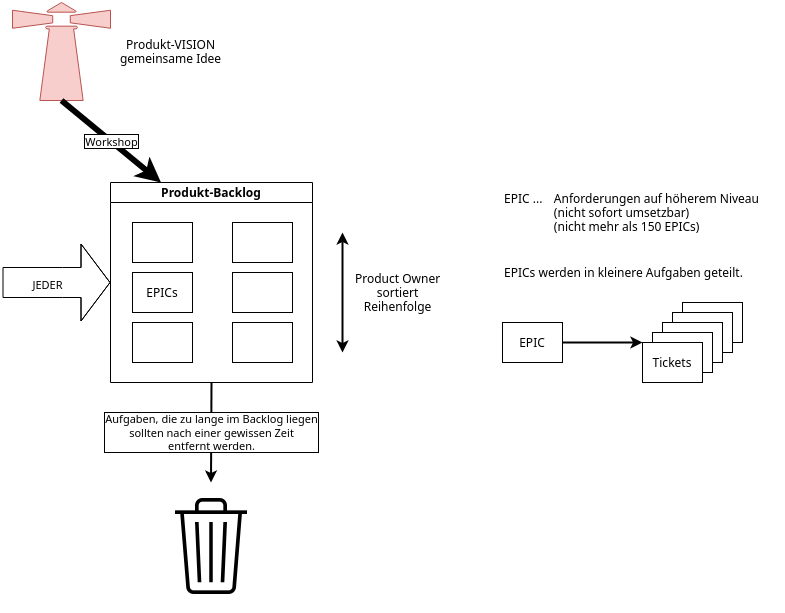

The diagram above was exported from draw.io. Its source (the exported page's mxGraphModel, read from the mxfile embedded in the PNG):
<mxGraphModel dx="1422" dy="716" grid="1" gridSize="10" guides="1" tooltips="1" connect="1" arrows="1" fold="1" page="1" pageScale="1" pageWidth="850" pageHeight="1100" math="0" shadow="0">
  <root>
    <mxCell id="0" />
    <mxCell id="1" parent="0" />
    <mxCell id="hLckXvYv2LjHRGauHc69-1" value="" style="shape=mxgraph.signs.transportation.lighthouse_1;html=1;pointerEvents=1;fillColor=#f8cecc;strokeColor=#b85450;verticalLabelPosition=bottom;verticalAlign=top;align=center;" vertex="1" parent="1">
      <mxGeometry x="30" y="40" width="98" height="98" as="geometry" />
    </mxCell>
    <mxCell id="hLckXvYv2LjHRGauHc69-2" value="Produkt-VISION&lt;br&gt;gemeinsame Idee" style="text;html=1;align=center;verticalAlign=middle;resizable=0;points=[];autosize=1;" vertex="1" parent="1">
      <mxGeometry x="128" y="69" width="120" height="40" as="geometry" />
    </mxCell>
    <mxCell id="hLckXvYv2LjHRGauHc69-4" value="Produkt-Backlog" style="swimlane;whiteSpace=wrap;html=1;startSize=20;" vertex="1" parent="1">
      <mxGeometry x="128" y="220" width="202" height="200" as="geometry" />
    </mxCell>
    <mxCell id="hLckXvYv2LjHRGauHc69-5" value="" style="rounded=0;whiteSpace=wrap;html=1;" vertex="1" parent="hLckXvYv2LjHRGauHc69-4">
      <mxGeometry x="22" y="40" width="60" height="40" as="geometry" />
    </mxCell>
    <mxCell id="hLckXvYv2LjHRGauHc69-6" value="" style="rounded=0;whiteSpace=wrap;html=1;" vertex="1" parent="hLckXvYv2LjHRGauHc69-4">
      <mxGeometry x="122" y="40" width="60" height="40" as="geometry" />
    </mxCell>
    <mxCell id="hLckXvYv2LjHRGauHc69-7" value="EPICs" style="rounded=0;whiteSpace=wrap;html=1;" vertex="1" parent="hLckXvYv2LjHRGauHc69-4">
      <mxGeometry x="22" y="90" width="60" height="40" as="geometry" />
    </mxCell>
    <mxCell id="hLckXvYv2LjHRGauHc69-8" value="" style="rounded=0;whiteSpace=wrap;html=1;" vertex="1" parent="hLckXvYv2LjHRGauHc69-4">
      <mxGeometry x="122" y="90" width="60" height="40" as="geometry" />
    </mxCell>
    <mxCell id="hLckXvYv2LjHRGauHc69-9" value="" style="rounded=0;whiteSpace=wrap;html=1;" vertex="1" parent="hLckXvYv2LjHRGauHc69-4">
      <mxGeometry x="22" y="140" width="60" height="40" as="geometry" />
    </mxCell>
    <mxCell id="hLckXvYv2LjHRGauHc69-10" value="" style="rounded=0;whiteSpace=wrap;html=1;" vertex="1" parent="hLckXvYv2LjHRGauHc69-4">
      <mxGeometry x="122" y="140" width="60" height="40" as="geometry" />
    </mxCell>
    <mxCell id="hLckXvYv2LjHRGauHc69-11" value="" style="shape=flexArrow;endArrow=classic;html=1;rounded=0;entryX=0;entryY=0.5;entryDx=0;entryDy=0;endWidth=46;endSize=9.33;width=30;" edge="1" parent="1" target="hLckXvYv2LjHRGauHc69-4">
      <mxGeometry width="50" height="50" relative="1" as="geometry">
        <mxPoint x="20" y="320" as="sourcePoint" />
        <mxPoint x="120" y="310" as="targetPoint" />
        <Array as="points">
          <mxPoint x="80" y="320" />
        </Array>
      </mxGeometry>
    </mxCell>
    <mxCell id="hLckXvYv2LjHRGauHc69-12" value="JEDER" style="edgeLabel;html=1;align=center;verticalAlign=middle;resizable=0;points=[];" vertex="1" connectable="0" parent="hLckXvYv2LjHRGauHc69-11">
      <mxGeometry x="-0.1852" y="-1" relative="1" as="geometry">
        <mxPoint as="offset" />
      </mxGeometry>
    </mxCell>
    <mxCell id="hLckXvYv2LjHRGauHc69-13" value="" style="endArrow=classic;html=1;rounded=0;exitX=0.5;exitY=1;exitDx=0;exitDy=0;exitPerimeter=0;entryX=0.25;entryY=0;entryDx=0;entryDy=0;strokeWidth=6;" edge="1" parent="1" source="hLckXvYv2LjHRGauHc69-1" target="hLckXvYv2LjHRGauHc69-4">
      <mxGeometry relative="1" as="geometry">
        <mxPoint x="370" y="370" as="sourcePoint" />
        <mxPoint x="470" y="370" as="targetPoint" />
      </mxGeometry>
    </mxCell>
    <mxCell id="hLckXvYv2LjHRGauHc69-14" value="Workshop" style="edgeLabel;resizable=0;html=1;align=center;verticalAlign=middle;labelBorderColor=default;" connectable="0" vertex="1" parent="hLckXvYv2LjHRGauHc69-13">
      <mxGeometry relative="1" as="geometry" />
    </mxCell>
    <mxCell id="hLckXvYv2LjHRGauHc69-15" value="" style="endArrow=classic;startArrow=classic;html=1;rounded=0;strokeWidth=2;" edge="1" parent="1">
      <mxGeometry width="50" height="50" relative="1" as="geometry">
        <mxPoint x="360" y="390" as="sourcePoint" />
        <mxPoint x="360" y="270" as="targetPoint" />
      </mxGeometry>
    </mxCell>
    <mxCell id="hLckXvYv2LjHRGauHc69-16" value="Product Owner&lt;br&gt;sortiert&lt;br&gt;Reihenfolge" style="text;html=1;align=center;verticalAlign=middle;resizable=0;points=[];autosize=1;strokeColor=none;fillColor=none;" vertex="1" parent="1">
      <mxGeometry x="360" y="300" width="110" height="60" as="geometry" />
    </mxCell>
    <mxCell id="hLckXvYv2LjHRGauHc69-17" value="&lt;div&gt;EPIC ...&lt;span style=&quot;white-space: pre;&quot;&gt;&#09;&lt;/span&gt;Anforderungen auf höherem Niveau&lt;br&gt;&lt;span style=&quot;white-space: pre;&quot;&gt;&#09;&lt;/span&gt;&lt;span style=&quot;white-space: pre;&quot;&gt;&#09;&lt;/span&gt;(nicht sofort umsetzbar)&lt;br&gt;&lt;span style=&quot;white-space: pre;&quot;&gt;&#09;&lt;/span&gt;&lt;span style=&quot;white-space: pre;&quot;&gt;&#09;&lt;/span&gt;(nicht mehr als 150 EPICs)&lt;br&gt;&lt;/div&gt;" style="text;html=1;align=left;verticalAlign=middle;resizable=0;points=[];autosize=1;strokeColor=none;fillColor=none;" vertex="1" parent="1">
      <mxGeometry x="520" y="220" width="280" height="60" as="geometry" />
    </mxCell>
    <mxCell id="hLckXvYv2LjHRGauHc69-19" value="&lt;div&gt;EPICs werden in kleinere Aufgaben geteilt.&lt;/div&gt;" style="text;html=1;align=left;verticalAlign=middle;resizable=0;points=[];autosize=1;strokeColor=none;fillColor=none;" vertex="1" parent="1">
      <mxGeometry x="520" y="295" width="260" height="30" as="geometry" />
    </mxCell>
    <mxCell id="hLckXvYv2LjHRGauHc69-31" value="" style="edgeStyle=orthogonalEdgeStyle;rounded=0;orthogonalLoop=1;jettySize=auto;html=1;strokeWidth=2;" edge="1" parent="1" source="hLckXvYv2LjHRGauHc69-21">
      <mxGeometry relative="1" as="geometry">
        <mxPoint x="660" y="380" as="targetPoint" />
      </mxGeometry>
    </mxCell>
    <mxCell id="hLckXvYv2LjHRGauHc69-21" value="EPIC" style="rounded=0;whiteSpace=wrap;html=1;" vertex="1" parent="1">
      <mxGeometry x="520" y="360" width="60" height="40" as="geometry" />
    </mxCell>
    <mxCell id="hLckXvYv2LjHRGauHc69-30" value="" style="group" vertex="1" connectable="0" parent="1">
      <mxGeometry x="660" y="340" width="100" height="80" as="geometry" />
    </mxCell>
    <mxCell id="hLckXvYv2LjHRGauHc69-23" value="" style="rounded=0;whiteSpace=wrap;html=1;" vertex="1" parent="hLckXvYv2LjHRGauHc69-30">
      <mxGeometry x="40" width="60" height="40" as="geometry" />
    </mxCell>
    <mxCell id="hLckXvYv2LjHRGauHc69-26" value="" style="rounded=0;whiteSpace=wrap;html=1;" vertex="1" parent="hLckXvYv2LjHRGauHc69-30">
      <mxGeometry x="30" y="10" width="60" height="40" as="geometry" />
    </mxCell>
    <mxCell id="hLckXvYv2LjHRGauHc69-27" value="" style="rounded=0;whiteSpace=wrap;html=1;" vertex="1" parent="hLckXvYv2LjHRGauHc69-30">
      <mxGeometry x="20" y="20" width="60" height="40" as="geometry" />
    </mxCell>
    <mxCell id="hLckXvYv2LjHRGauHc69-28" value="" style="rounded=0;whiteSpace=wrap;html=1;" vertex="1" parent="hLckXvYv2LjHRGauHc69-30">
      <mxGeometry x="10" y="30" width="60" height="40" as="geometry" />
    </mxCell>
    <mxCell id="hLckXvYv2LjHRGauHc69-29" value="Tickets" style="rounded=0;whiteSpace=wrap;html=1;" vertex="1" parent="hLckXvYv2LjHRGauHc69-30">
      <mxGeometry y="40" width="60" height="40" as="geometry" />
    </mxCell>
    <mxCell id="hLckXvYv2LjHRGauHc69-34" value="" style="shape=image;html=1;verticalAlign=top;verticalLabelPosition=bottom;labelBackgroundColor=#ffffff;imageAspect=0;aspect=fixed;image=https://cdn4.iconfinder.com/data/icons/ionicons/512/icon-ios7-trash-outline-128.png;labelBorderColor=default;direction=east;" vertex="1" parent="1">
      <mxGeometry x="165" y="520" width="128" height="128" as="geometry" />
    </mxCell>
    <mxCell id="hLckXvYv2LjHRGauHc69-36" value="" style="endArrow=classic;html=1;rounded=0;strokeWidth=2;exitX=0.5;exitY=1;exitDx=0;exitDy=0;" edge="1" parent="1" source="hLckXvYv2LjHRGauHc69-4">
      <mxGeometry relative="1" as="geometry">
        <mxPoint x="290" y="450" as="sourcePoint" />
        <mxPoint x="228.5" y="520" as="targetPoint" />
      </mxGeometry>
    </mxCell>
    <mxCell id="hLckXvYv2LjHRGauHc69-37" value="Aufgaben, die zu lange im Backlog liegen&lt;br&gt;sollten nach einer gewissen Zeit&lt;br&gt;entfernt werden." style="edgeLabel;resizable=0;html=1;align=center;verticalAlign=middle;labelBorderColor=default;" connectable="0" vertex="1" parent="hLckXvYv2LjHRGauHc69-36">
      <mxGeometry relative="1" as="geometry" />
    </mxCell>
  </root>
</mxGraphModel>